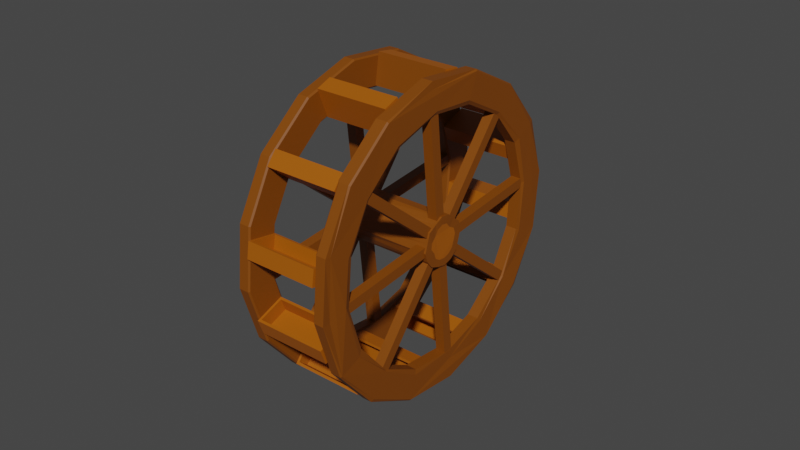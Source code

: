 # Source: waterWheel.blend  (saved by Blender 2.91.10; exported with 4.5.12 LTS)
import bpy
from mathutils import Matrix  # noqa: F401  (used for matrix-valued properties, if any)

bpy.ops.wm.read_factory_settings(use_empty=True)
scene = bpy.context.scene
scene.name = 'Scene'

# ---- materials (node trees are filled in below, after node groups)
mat_lightwood = bpy.data.materials.new('LightWood')
mat_lightwood.use_transparent_shadow = False
mat_wood = bpy.data.materials.new('Wood')
mat_wood.use_transparent_shadow = False

# ---- material node trees
mat_lightwood.use_nodes = True; mat_lightwood.node_tree.nodes.clear()
_N = mat_lightwood.node_tree.nodes; _L = mat_lightwood.node_tree.links
n0 = _N.new('ShaderNodeOutputMaterial'); n0.name = 'Material Output'; n0.location = (300, 300)
n1 = _N.new('ShaderNodeBsdfPrincipled'); n1.name = 'Principled BSDF'; n1.location = (10, 300)
n1.distribution = 'GGX'
n1.subsurface_method = 'BURLEY'
n1.inputs[0].default_value = (0.3825, 0.09673, 0.0, 1.0)
n1.inputs[3].default_value = 1.45
n1.inputs[27].default_value = (0.0, 0.0, 0.0, 1.0)
n1.inputs[28].default_value = 1.0
_L.new(n1.outputs[0], n0.inputs[0])
n0.is_active_output = True
mat_wood.use_nodes = True; mat_wood.node_tree.nodes.clear()
_N = mat_wood.node_tree.nodes; _L = mat_wood.node_tree.links
n0 = _N.new('ShaderNodeOutputMaterial'); n0.name = 'Material Output'; n0.location = (300, 300)
n1 = _N.new('ShaderNodeBsdfPrincipled'); n1.name = 'Principled BSDF'; n1.location = (10, 300)
n1.distribution = 'GGX'
n1.subsurface_method = 'BURLEY'
n1.inputs[0].default_value = (0.2174, 0.05729, 0.0, 1.0)
n1.inputs[3].default_value = 1.45
n1.inputs[27].default_value = (0.0, 0.0, 0.0, 1.0)
n1.inputs[28].default_value = 1.0
_L.new(n1.outputs[0], n0.inputs[0])
n0.is_active_output = True

# ---- world
world_world = bpy.data.worlds.new('World'); scene.world = world_world
world_world.use_nodes = True; world_world.node_tree.nodes.clear()
_N = world_world.node_tree.nodes; _L = world_world.node_tree.links
n0 = _N.new('ShaderNodeOutputWorld'); n0.name = 'World Output'; n0.location = (300, 300)
n1 = _N.new('ShaderNodeBackground'); n1.name = 'Background'; n1.location = (10, 300)
n1.inputs[0].default_value = (0.05088, 0.05088, 0.05088, 1.0)
_L.new(n1.outputs[0], n0.inputs[0])
n0.is_active_output = True
world_world.color = (0.05088, 0.05088, 0.05088)
world_world.use_sun_shadow = False
world_world.sun_shadow_jitter_overblur = 0.0

# ---- meshes
me_cylinder = bpy.data.meshes.new('Cylinder')
me_cylinder.from_pydata([(-0.6504, -1.173, 1.131), (-0.6454, 1.478, 0.6123), (-0.6313, 1.185, 1.15), (-0.6353, -1.509, 0.646), (-0.6143, 0.5949, 1.56), (-0.6377, -0.6132, 1.497), (-0.632, 0.005238, 1.631), (0.4799, 1.848, -0.7654), (0.4799, 1.414, -1.414), (0.4799, 0.7654, -1.848), (0.4799, -2.066e-07, -2.0), (0.4799, -0.7654, -1.848), (0.4799, -1.414, -1.414), (0.4799, -1.848, -0.7654), (0.4799, 0.6123, -1.478), (0.4799, -0.6123, -1.478), (0.4799, -1.131, -1.131), (0.4799, -1.653e-07, -1.6), (0.4799, 1.131, -1.131), (0.4799, 1.478, -0.6123), (0.4799, -1.131, 1.131), (0.4799, 1.478, 0.6123), (0.4799, 1.6, 2.287e-08), (0.4799, 1.131, 1.131), (0.4799, -1.6, -2.187e-07), (0.4799, -1.478, -0.6123), (0.4799, -1.478, 0.6123), (0.4799, 0.6123, 1.478), (0.4799, -0.6123, 1.478), (0.4799, 1.144e-07, 1.6), (-0.4805, -1.986, -0.1064), (-0.4494, -1.953, 0.1064), (-0.4805, -1.588, -0.1064), (-0.4494, -1.621, 0.1064), (0.4805, -1.986, -0.1064), (0.4494, -1.953, 0.1064), (0.4805, -1.588, -0.1064), (0.4494, -1.621, 0.1064), (-0.4805, -1.986, 0.1064), (-0.4805, -1.588, 0.1064), (0.4805, -1.588, 0.1064), (0.4805, -1.986, 0.1064), (-0.4494, -1.953, -0.06401), (-0.4494, -1.621, -0.06401), (0.4494, -1.621, -0.06401), (0.4494, -1.953, -0.06401), (-0.4805, -1.773, 0.9007), (-0.4494, -1.638, 1.069), (-0.4805, -1.429, 0.7019), (-0.4494, -1.35, 0.9025), (0.4805, -1.773, 0.9007), (0.4494, -1.638, 1.069), (0.4805, -1.429, 0.7019), (0.4494, -1.35, 0.9025), (-0.4805, -1.666, 1.085), (-0.4805, -1.322, 0.8862), (0.4805, -1.322, 0.8862), (0.4805, -1.666, 1.085), (-0.4494, -1.723, 0.9211), (-0.4494, -1.436, 0.7549), (0.4494, -1.436, 0.7549), (0.4494, -1.723, 0.9211), (-0.4805, -1.085, 1.666), (-0.4494, -0.8844, 1.745), (-0.4805, -0.8862, 1.322), (-0.4494, -0.7183, 1.457), (0.4805, -1.085, 1.666), (0.4494, -0.8844, 1.745), (0.4805, -0.8862, 1.322), (0.4494, -0.7183, 1.457), (-0.4805, -0.9007, 1.773), (-0.4805, -0.7019, 1.429), (0.4805, -0.7019, 1.429), (0.4805, -0.9007, 1.773), (-0.4494, -1.032, 1.659), (-0.4494, -0.8658, 1.372), (0.4494, -0.8658, 1.372), (0.4494, -1.032, 1.659), (-0.4805, -0.1064, 1.986), (-0.4494, 0.1064, 1.953), (-0.4805, -0.1064, 1.588), (-0.4494, 0.1064, 1.621), (0.4805, -0.1064, 1.986), (0.4494, 0.1064, 1.953), (0.4805, -0.1064, 1.588), (0.4494, 0.1064, 1.621), (-0.4805, 0.1064, 1.986), (-0.4805, 0.1064, 1.588), (0.4805, 0.1064, 1.588), (0.4805, 0.1064, 1.986), (-0.4494, -0.06401, 1.953), (-0.4494, -0.06401, 1.621), (0.4494, -0.06401, 1.621), (0.4494, -0.06401, 1.953), (-0.4805, 0.9007, 1.773), (-0.4494, 1.069, 1.638), (-0.4805, 0.7019, 1.429), (-0.4494, 0.9025, 1.35), (0.4805, 0.9007, 1.773), (0.4494, 1.069, 1.638), (0.4805, 0.7019, 1.429), (0.4494, 0.9025, 1.35), (-0.4805, 1.085, 1.666), (-0.4805, 0.8862, 1.322), (0.4805, 0.8862, 1.322), (0.4805, 1.085, 1.666), (-0.4494, 0.9211, 1.723), (-0.4494, 0.7549, 1.436), (0.4494, 0.7549, 1.436), (0.4494, 0.9211, 1.723), (-0.4805, 1.666, 1.085), (-0.4494, 1.745, 0.8844), (-0.4805, 1.322, 0.8862), (-0.4494, 1.457, 0.7183), (0.4805, 1.666, 1.085), (0.4494, 1.745, 0.8844), (0.4805, 1.322, 0.8862), (0.4494, 1.457, 0.7183), (-0.4805, 1.773, 0.9007), (-0.4805, 1.429, 0.7019), (0.4805, 1.429, 0.7019), (0.4805, 1.773, 0.9007), (-0.4494, 1.659, 1.032), (-0.4494, 1.372, 0.8658), (0.4494, 1.372, 0.8658), (0.4494, 1.659, 1.032), (-0.4805, 1.986, 0.1064), (-0.4494, 1.953, -0.1064), (-0.4805, 1.588, 0.1064), (-0.4494, 1.621, -0.1064), (0.4805, 1.986, 0.1064), (0.4494, 1.953, -0.1064), (0.4805, 1.588, 0.1064), (0.4494, 1.621, -0.1064), (-0.4805, 1.986, -0.1064), (-0.4805, 1.588, -0.1064), (0.4805, 1.588, -0.1064), (0.4805, 1.986, -0.1064), (-0.4494, 1.953, 0.06401), (-0.4494, 1.621, 0.06401), (0.4494, 1.621, 0.06401), (0.4494, 1.953, 0.06401), (-0.4805, 1.773, -0.9007), (-0.4494, 1.638, -1.069), (-0.4805, 1.429, -0.7019), (-0.4494, 1.35, -0.9025), (0.4805, 1.773, -0.9007), (0.4494, 1.638, -1.069), (0.4805, 1.429, -0.7019), (0.4494, 1.35, -0.9025), (-0.4805, 1.666, -1.085), (-0.4805, 1.322, -0.8862), (0.4805, 1.322, -0.8862), (0.4805, 1.666, -1.085), (-0.4494, 1.723, -0.9211), (-0.4494, 1.436, -0.7549), (0.4494, 1.436, -0.7549), (0.4494, 1.723, -0.9211), (-0.4805, 1.085, -1.666), (-0.4494, 0.8844, -1.745), (-0.4805, 0.8862, -1.322), (-0.4494, 0.7183, -1.457), (0.4805, 1.085, -1.666), (0.4494, 0.8844, -1.745), (0.4805, 0.8862, -1.322), (0.4494, 0.7183, -1.457), (-0.4805, 0.9007, -1.773), (-0.4805, 0.7019, -1.429), (0.4805, 0.7019, -1.429), (0.4805, 0.9007, -1.773), (-0.4494, 1.032, -1.659), (-0.4494, 0.8658, -1.372), (0.4494, 0.8658, -1.372), (0.4494, 1.032, -1.659), (-0.4805, 0.1064, -1.986), (-0.4494, -0.1064, -1.953), (-0.4805, 0.1064, -1.588), (-0.4494, -0.1064, -1.621), (0.4805, 0.1064, -1.986), (0.4494, -0.1064, -1.953), (0.4805, 0.1064, -1.588), (0.4494, -0.1064, -1.621), (-0.4805, -0.1064, -1.986), (-0.4805, -0.1064, -1.588), (0.4805, -0.1064, -1.588), (0.4805, -0.1064, -1.986), (-0.4494, 0.06401, -1.953), (-0.4494, 0.06401, -1.621), (0.4494, 0.06401, -1.621), (0.4494, 0.06401, -1.953), (-0.4805, -0.9007, -1.773), (-0.4494, -1.069, -1.638), (-0.4805, -0.7019, -1.429), (-0.4494, -0.9025, -1.35), (0.4805, -0.9007, -1.773), (0.4494, -1.069, -1.638), (0.4805, -0.7019, -1.429), (0.4494, -0.9025, -1.35), (-0.4805, -1.085, -1.666), (-0.4805, -0.8862, -1.322), (0.4805, -0.8862, -1.322), (0.4805, -1.085, -1.666), (-0.4494, -0.9211, -1.723), (-0.4494, -0.7549, -1.436), (0.4494, -0.7549, -1.436), (0.4494, -0.9211, -1.723), (-0.4805, -1.666, -1.085), (-0.4494, -1.745, -0.8844), (-0.4805, -1.322, -0.8862), (-0.4494, -1.457, -0.7183), (0.4805, -1.666, -1.085), (0.4494, -1.745, -0.8844), (0.4805, -1.322, -0.8862), (0.4494, -1.457, -0.7183), (-0.4805, -1.773, -0.9007), (-0.4805, -1.429, -0.7019), (0.4805, -1.429, -0.7019), (0.4805, -1.773, -0.9007), (-0.4494, -1.659, -1.032), (-0.4494, -1.372, -0.8658), (0.4494, -1.372, -0.8658), (0.4494, -1.659, -1.032), (-0.4805, -1.986, -0.1064), (-0.4494, -1.953, 0.1064), (-0.4805, -1.588, -0.1064), (-0.4494, -1.621, 0.1064), (0.4805, -1.986, -0.1064), (0.4494, -1.953, 0.1064), (0.4805, -1.588, -0.1064), (0.4494, -1.621, 0.1064), (-0.4805, -1.986, 0.1064), (-0.4805, -1.588, 0.1064), (0.4805, -1.588, 0.1064), (0.4805, -1.986, 0.1064), (-0.4494, -1.953, -0.06401), (-0.4494, -1.621, -0.06401), (0.4494, -1.621, -0.06401), (0.4494, -1.953, -0.06401), (-0.6498, 0.2204, 0.001156), (0.644, 0.1834, 3.234e-08), (-0.651, 0.184, -0.08029), (0.6483, 0.1988, -0.08615), (-0.6498, 0.1545, -0.158), (0.6496, 0.1592, -0.1592), (-0.6496, 0.08615, -0.208), (0.6487, 0.08506, -0.1997), (-0.6495, -0.0009464, -0.2242), (0.6453, -0.00548, -0.1833), (-0.6489, -0.08023, -0.208), (0.6487, -0.08723, -0.1997), (-0.6462, -0.1292, -0.1592), (0.6498, -0.1557, -0.1568), (-0.6489, -0.2021, -0.08615), (0.6509, -0.1901, -0.07426), (-0.6494, -0.2192, -0.002315), (0.6498, -0.2216, 0.002345), (-0.6487, -0.1779, 0.07442), (0.6496, -0.208, 0.08615), (-0.6494, -0.1532, 0.1569), (0.6496, -0.1592, 0.1592), (-0.6508, -0.08601, 0.2022), (0.6497, -0.08616, 0.2066), (-0.6557, 0.0006891, 0.196), (0.6498, -0.002416, 0.2181), (-0.6508, 0.08628, 0.2022), (0.651, 0.0739, 0.1723), (-0.6496, 0.1592, 0.1592), (0.6498, 0.1568, 0.1521), (-0.6496, 0.208, 0.08615), (0.6483, 0.1988, 0.08595), (0.6257, 0.06463, -1.666), (0.6257, 0.06463, 1.666), (0.6257, -0.06463, -1.666), (0.6257, -0.06463, 1.666), (0.4964, 0.06463, -1.666), (0.4964, 0.06463, 1.666), (0.4964, -0.06463, -1.666), (0.4964, -0.06463, 1.666), (0.6257, 1.224, -1.132), (0.6257, -1.132, 1.224), (0.6257, 1.132, -1.224), (0.6257, -1.224, 1.132), (0.4964, 1.224, -1.132), (0.4964, -1.132, 1.224), (0.4964, 1.132, -1.224), (0.4964, -1.224, 1.132), (0.6257, 1.666, 0.06463), (0.6257, -1.666, 0.06463), (0.6257, 1.666, -0.06463), (0.6257, -1.666, -0.06463), (0.4964, 1.666, 0.06463), (0.4964, -1.666, 0.06463), (0.4964, 1.666, -0.06463), (0.4964, -1.666, -0.06463), (0.6257, 1.132, 1.224), (0.6257, -1.224, -1.132), (0.6257, 1.224, 1.132), (0.6257, -1.132, -1.224), (0.4964, 1.132, 1.224), (0.4964, -1.224, -1.132), (0.4964, 1.224, 1.132), (0.4964, -1.132, -1.224), (-0.5004, 0.06802, -1.666), (-0.5004, 0.06802, 1.666), (-0.5004, -0.06124, -1.666), (-0.5004, -0.06124, 1.666), (-0.6297, 0.06802, -1.666), (-0.6297, 0.06802, 1.666), (-0.6297, -0.06124, -1.666), (-0.6297, -0.06124, 1.666), (-0.5004, 1.227, -1.132), (-0.5004, -1.129, 1.224), (-0.5004, 1.136, -1.224), (-0.5004, -1.22, 1.132), (-0.6297, 1.227, -1.132), (-0.6297, -1.129, 1.224), (-0.6297, 1.136, -1.224), (-0.6297, -1.22, 1.132), (-0.5004, 1.669, 0.06463), (-0.5004, -1.662, 0.06463), (-0.5004, 1.669, -0.06463), (-0.5004, -1.662, -0.06463), (-0.6297, 1.669, 0.06463), (-0.6297, -1.662, 0.06463), (-0.6297, 1.669, -0.06463), (-0.6297, -1.662, -0.06463), (-0.5004, 1.136, 1.224), (-0.5004, -1.22, -1.132), (-0.5004, 1.227, 1.132), (-0.5004, -1.129, -1.224), (-0.6297, 1.136, 1.224), (-0.6297, -1.22, -1.132), (-0.6297, 1.227, 1.132), (-0.6297, -1.129, -1.224), (-0.6454, 1.981, -1.449e-07), (-0.6269, 2.0, -1.172e-07), (-0.4984, 2.0, 1.172e-07), (-0.4799, 1.981, 1.449e-07), (-0.6564, 1.798, -0.7448), (-0.6269, 1.848, -0.7654), (-0.4799, 1.83, -0.7581), (-0.4984, 1.848, -0.7654), (-0.6454, 1.401, -1.401), (-0.6269, 1.414, -1.414), (-0.4799, 1.401, -1.401), (-0.4984, 1.414, -1.414), (-0.6454, 0.7581, -1.83), (-0.6269, 0.7654, -1.848), (-0.4799, 0.7581, -1.83), (-0.4984, 0.7654, -1.848), (-0.6382, -0.003301, -1.951), (-0.6269, -8.742e-08, -2.0), (-0.4799, -8.941e-08, -1.981), (-0.4984, -8.742e-08, -2.0), (-0.6454, -0.7581, -1.83), (-0.6269, -0.7654, -1.848), (-0.4799, -0.7581, -1.83), (-0.4984, -0.7654, -1.848), (-0.6454, -1.401, -1.401), (-0.6269, -1.414, -1.414), (-0.4799, -1.401, -1.401), (-0.4984, -1.414, -1.414), (-0.6285, -1.793, -0.7581), (-0.6269, -1.848, -0.7654), (-0.4799, -1.83, -0.7581), (-0.4984, -1.848, -0.7654), (-0.6269, -2.0, -4.192e-07), (-0.6454, -1.981, -4.441e-07), (-0.4799, -1.981, -1.542e-07), (-0.4984, -2.0, -1.848e-07), (-0.6296, -1.786, 0.743), (-0.6269, -1.848, 0.7654), (-0.4799, -1.83, 0.7581), (-0.4984, -1.848, 0.7654), (-0.6454, -1.401, 1.401), (-0.6269, -1.414, 1.414), (-0.4799, -1.401, 1.401), (-0.4984, -1.414, 1.414), (-0.6542, -0.7462, 1.782), (-0.6269, -0.7654, 1.848), (-0.4799, -0.7581, 1.83), (-0.4984, -0.7654, 1.848), (-0.6454, 2.142e-08, 1.981), (-0.6269, 2.385e-08, 2.0), (-0.4799, 2.235e-08, 1.981), (-0.4984, 2.385e-08, 2.0), (-0.6454, 0.7581, 1.83), (-0.6269, 0.7654, 1.848), (-0.4799, 0.7581, 1.83), (-0.4984, 0.7654, 1.848), (-0.6454, 1.401, 1.401), (-0.6269, 1.414, 1.414), (-0.4799, 1.401, 1.401), (-0.4984, 1.414, 1.414), (-0.6616, 1.795, 0.7581), (-0.6269, 1.848, 0.7654), (-0.4799, 1.83, 0.7581), (-0.4984, 1.848, 0.7654), (-0.6269, 0.6123, -1.478), (-0.6627, 0.5981, -1.532), (-0.4984, 0.6123, -1.478), (-0.4799, 0.6195, -1.496), (-0.4799, -0.6195, -1.496), (-0.4984, -0.6123, -1.478), (-0.6269, -0.6123, -1.478), (-0.6518, -0.6984, -1.488), (-0.4984, -1.131, -1.131), (-0.4799, -1.145, -1.145), (-0.6621, -1.111, -1.196), (-0.6269, -1.131, -1.131), (-0.4984, -6.994e-08, -1.6), (-0.4799, -6.915e-08, -1.619), (-0.6506, 0.05622, -1.648), (-0.6269, -6.994e-08, -1.6), (-0.4799, 1.145, -1.145), (-0.4984, 1.131, -1.131), (-0.6401, 1.213, -1.152), (-0.6269, 1.131, -1.131), (-0.4799, 1.496, -0.6195), (-0.4984, 1.478, -0.6123), (-0.6269, 1.478, -0.6123), (-0.6465, 1.533, -0.6332), (-0.4984, -1.131, 1.131), (-0.4799, -1.145, 1.145), (-0.4984, 1.478, 0.6123), (-0.4799, 1.496, 0.6195), (-0.4799, 1.619, 2.892e-08), (-0.4984, 1.6, 1.775e-08), (-0.6288, 1.667, 0.02661), (-0.6269, 1.6, -1.794e-08), (-0.6454, 1.596, 0.01818), (-0.4799, 1.145, 1.145), (-0.4984, 1.131, 1.131), (-0.4984, -1.6, -2.238e-07), (-0.4799, -1.619, -2.155e-07), (-0.6269, -1.6, -2.593e-07), (-0.6508, -1.664, -2.385e-07), (-0.6454, -1.596, 0.01818), (-0.6491, -1.526, -0.6195), (-0.6269, -1.478, -0.6123), (-0.4799, -1.496, -0.6195), (-0.4984, -1.478, -0.6123), (-0.4799, -1.496, 0.6195), (-0.4984, -1.478, 0.6123), (-0.4799, 0.6195, 1.496), (-0.4984, 0.6123, 1.478), (-0.4984, -0.6123, 1.478), (-0.4799, -0.6195, 1.496), (-0.4799, 1.909e-08, 1.619), (-0.4984, 1.908e-08, 1.6), (0.6269, 2.0, -1.172e-07), (0.6454, 1.981, -1.449e-07), (0.4799, 1.981, 1.449e-07), (0.4984, 2.0, 1.184e-07), (0.4799, 1.996, -0.01818), (0.6454, 1.83, -0.7581), (0.6269, 1.848, -0.7654), (0.6337, 1.364, -1.331), (0.6269, 1.414, -1.414), (0.6454, 0.7581, -1.83), (0.6269, 0.7654, -1.848), (0.6454, -2.082e-07, -1.981), (0.6269, -2.066e-07, -2.0), (0.6502, -0.7448, -1.781), (0.6269, -0.7654, -1.848), (0.6454, -1.401, -1.401), (0.6269, -1.414, -1.414), (0.6454, -1.83, -0.7581), (0.6269, -1.848, -0.7654), (0.671, -1.904, 0.006751), (0.6269, -2.0, -4.192e-07), (0.4984, -2.0, -1.848e-07), (0.4799, -1.981, -1.544e-07), (0.4799, -1.996, -0.01818), (0.6454, -1.83, 0.7581), (0.6269, -1.848, 0.7654), (0.4799, -1.83, 0.7581), (0.4984, -1.848, 0.7654), (0.6454, -1.401, 1.401), (0.6269, -1.414, 1.414), (0.4799, -1.401, 1.401), (0.4984, -1.414, 1.414), (0.6454, -0.7581, 1.83), (0.6269, -0.7654, 1.848), (0.4799, -0.7581, 1.83), (0.4984, -0.7654, 1.848), (0.6453, 4.865e-05, 1.959), (0.6269, 1.431e-07, 2.0), (0.4799, 1.411e-07, 1.981), (0.4984, 1.431e-07, 2.0), (0.6454, 0.7581, 1.83), (0.6269, 0.7654, 1.848), (0.4799, 0.7581, 1.83), (0.4984, 0.7654, 1.848), (0.6207, 1.328, 1.347), (0.6269, 1.414, 1.414), (0.4799, 1.401, 1.401), (0.4984, 1.414, 1.414), (0.6328, 1.793, 0.7267), (0.6269, 1.848, 0.7654), (0.4799, 1.83, 0.7581), (0.4984, 1.848, 0.7654), (0.6538, 0.6744, -1.508), (0.6269, 0.6123, -1.478), (0.6496, -0.6262, -1.556), (0.6269, -0.6123, -1.478), (0.6269, -1.131, -1.131), (0.6453, -1.157, -1.162), (0.6269, -1.653e-07, -1.6), (0.6469, -0.0002029, -1.637), (0.6269, 1.131, -1.131), (0.6477, 1.138, -1.182), (0.6495, 1.526, -0.6195), (0.6269, 1.478, -0.6123), (0.6269, -1.131, 1.131), (0.6287, -1.241, 1.191), (0.6425, 1.508, 0.6744), (0.6269, 1.478, 0.6123), (0.6445, 1.631, 0.03078), (0.6269, 1.6, -1.775e-08), (0.6555, 1.216, 1.139), (0.6269, 1.131, 1.131), (0.6454, -1.619, -2.734e-07), (0.6269, -1.6, -2.593e-07), (0.6269, -1.478, -0.6123), (0.6413, -1.531, -0.6254), (0.6269, -1.478, 0.6123), (0.6393, -1.541, 0.6195), (0.6356, 0.5909, 1.567), (0.6269, 0.6123, 1.478), (0.6269, -0.6123, 1.478), (0.64, -0.6305, 1.542), (0.6454, 1.218e-07, 1.619), (0.6269, 1.144e-07, 1.6), (0.6456, 0.2723, -0.1252), (0.6491, 0.3239, 4.603e-08), (0.6496, 0.2313, -0.2313), (0.6496, 0.1252, -0.3022), (0.6472, -0.0001556, -0.2999), (0.6496, -0.1252, -0.3022), (0.6496, -0.2313, -0.2313), (0.6531, -0.2712, -0.1183), (0.6496, -0.3271, -3.461e-10), (0.6496, -0.3022, 0.1252), (0.6496, -0.2313, 0.2313), (0.651, -0.1254, 0.2844), (0.6496, 3.9e-09, 0.3271), (0.6497, 0.1242, 0.2994), (0.6496, 0.2313, 0.2313), (0.6461, 0.2723, 0.1192), (-0.6496, 0.3271, -4.904e-08), (-0.6497, 0.3003, -0.1247), (-0.6496, 0.2313, -0.2313), (-0.6496, 0.1252, -0.3022), (-0.6484, -0.01231, -0.3152), (-0.6496, -0.1252, -0.3022), (-0.6493, -0.229, -0.2313), (-0.6496, -0.3022, -0.1252), (-0.6489, -0.3211, -1.03e-07), (-0.6495, -0.2999, 0.1243), (-0.6496, -0.2313, 0.2313), (-0.6513, -0.107, 0.2847), (-0.65, 5.299e-05, 0.3248), (-0.6557, 0.1259, 0.2732), (-0.6496, 0.2313, 0.2313), (-0.6496, 0.3022, 0.1252)], [], [(395, 397, 336, 335), (343, 345, 349, 347), (347, 349, 353, 351), (351, 353, 357, 355), (355, 357, 361, 359), (359, 361, 365, 363), (363, 365, 369, 366), (366, 369, 373, 371), (371, 373, 377, 375), (375, 377, 381, 379), (379, 381, 385, 383), (383, 385, 389, 387), (387, 389, 393, 391), (391, 393, 397, 395), (368, 434, 442, 423, 447, 448, 444, 431, 425, 426, 337, 396, 392, 388, 384, 380, 376, 372), (413, 410, 400, 398), (334, 428, 430, 1, 2, 4, 6, 5, 0, 3, 437, 436, 367, 370, 374, 378, 382, 386, 390, 394), (340, 337, 426, 418, 414, 401, 411, 402, 407, 440, 434, 368, 364, 360, 356, 352, 348, 344), (417, 415, 419, 420), (3, 443, 433, 435, 437), (409, 406, 403, 404), (404, 403, 410, 413), (398, 400, 415, 417), (4, 445, 449, 6), (1, 424, 432, 2), (5, 446, 422, 0), (430, 429, 427, 424, 1), (469, 467, 465, 463, 461, 459, 457, 455, 451, 518, 512, 511, 502, 509, 504, 507, 525, 522), (0, 422, 443, 3), (339, 341, 345, 343), (335, 336, 341, 339), (2, 432, 445, 4), (6, 449, 446, 5), (435, 433, 441, 439), (420, 419, 427, 429), (439, 441, 406, 409), (499, 450, 453, 501), (458, 460, 9, 8), (460, 462, 10, 9), (462, 464, 11, 10), (464, 466, 12, 11), (466, 468, 13, 12), (468, 470, 471, 473, 13), (470, 475, 477, 471), (475, 479, 481, 477), (479, 483, 485, 481), (483, 487, 489, 485), (487, 491, 493, 489), (491, 495, 497, 493), (495, 499, 501, 497), (472, 476, 480, 484, 488, 492, 496, 500, 452, 22, 21, 23, 27, 29, 28, 20, 26, 24), (508, 503, 14, 17), (451, 498, 494, 490, 486, 482, 478, 474, 469, 522, 527, 515, 531, 532, 528, 520, 516, 518), (7, 8, 9, 10, 11, 12, 13, 473, 472, 24, 25, 16, 15, 17, 14, 18, 19, 22, 452, 454), (510, 513, 19, 18), (529, 533, 29, 27), (506, 505, 15, 16), (505, 508, 17, 15), (503, 510, 18, 14), (523, 524, 25, 24), (519, 517, 21, 22), (530, 514, 20, 28), (521, 529, 27, 23), (514, 526, 26, 20), (456, 458, 8, 7), (450, 456, 7, 454, 453), (517, 521, 23, 21), (533, 530, 28, 29), (526, 523, 24, 26), (513, 519, 22, 19), (524, 506, 16, 25), (30, 38, 39, 32), (32, 39, 40, 36), (36, 40, 41, 34), (34, 41, 38, 30), (32, 36, 34, 30), (35, 37, 44, 45), (31, 33, 39, 38), (33, 37, 40, 39), (37, 35, 41, 40), (35, 31, 38, 41), (44, 43, 42, 45), (33, 31, 42, 43), (31, 35, 45, 42), (37, 33, 43, 44), (46, 54, 55, 48), (48, 55, 56, 52), (52, 56, 57, 50), (50, 57, 54, 46), (48, 52, 50, 46), (51, 53, 60, 61), (47, 49, 55, 54), (49, 53, 56, 55), (53, 51, 57, 56), (51, 47, 54, 57), (60, 59, 58, 61), (49, 47, 58, 59), (47, 51, 61, 58), (53, 49, 59, 60), (62, 70, 71, 64), (64, 71, 72, 68), (68, 72, 73, 66), (66, 73, 70, 62), (64, 68, 66, 62), (67, 69, 76, 77), (63, 65, 71, 70), (65, 69, 72, 71), (69, 67, 73, 72), (67, 63, 70, 73), (76, 75, 74, 77), (65, 63, 74, 75), (63, 67, 77, 74), (69, 65, 75, 76), (78, 86, 87, 80), (80, 87, 88, 84), (84, 88, 89, 82), (82, 89, 86, 78), (80, 84, 82, 78), (83, 85, 92, 93), (79, 81, 87, 86), (81, 85, 88, 87), (85, 83, 89, 88), (83, 79, 86, 89), (92, 91, 90, 93), (81, 79, 90, 91), (79, 83, 93, 90), (85, 81, 91, 92), (94, 102, 103, 96), (96, 103, 104, 100), (100, 104, 105, 98), (98, 105, 102, 94), (96, 100, 98, 94), (99, 101, 108, 109), (95, 97, 103, 102), (97, 101, 104, 103), (101, 99, 105, 104), (99, 95, 102, 105), (108, 107, 106, 109), (97, 95, 106, 107), (95, 99, 109, 106), (101, 97, 107, 108), (110, 118, 119, 112), (112, 119, 120, 116), (116, 120, 121, 114), (114, 121, 118, 110), (112, 116, 114, 110), (115, 117, 124, 125), (111, 113, 119, 118), (113, 117, 120, 119), (117, 115, 121, 120), (115, 111, 118, 121), (124, 123, 122, 125), (113, 111, 122, 123), (111, 115, 125, 122), (117, 113, 123, 124), (126, 134, 135, 128), (128, 135, 136, 132), (132, 136, 137, 130), (130, 137, 134, 126), (128, 132, 130, 126), (131, 133, 140, 141), (127, 129, 135, 134), (129, 133, 136, 135), (133, 131, 137, 136), (131, 127, 134, 137), (140, 139, 138, 141), (129, 127, 138, 139), (127, 131, 141, 138), (133, 129, 139, 140), (142, 150, 151, 144), (144, 151, 152, 148), (148, 152, 153, 146), (146, 153, 150, 142), (144, 148, 146, 142), (147, 149, 156, 157), (143, 145, 151, 150), (145, 149, 152, 151), (149, 147, 153, 152), (147, 143, 150, 153), (156, 155, 154, 157), (145, 143, 154, 155), (143, 147, 157, 154), (149, 145, 155, 156), (158, 166, 167, 160), (160, 167, 168, 164), (164, 168, 169, 162), (162, 169, 166, 158), (160, 164, 162, 158), (163, 165, 172, 173), (159, 161, 167, 166), (161, 165, 168, 167), (165, 163, 169, 168), (163, 159, 166, 169), (172, 171, 170, 173), (161, 159, 170, 171), (159, 163, 173, 170), (165, 161, 171, 172), (174, 182, 183, 176), (176, 183, 184, 180), (180, 184, 185, 178), (178, 185, 182, 174), (176, 180, 178, 174), (179, 181, 188, 189), (175, 177, 183, 182), (177, 181, 184, 183), (181, 179, 185, 184), (179, 175, 182, 185), (188, 187, 186, 189), (177, 175, 186, 187), (175, 179, 189, 186), (181, 177, 187, 188), (190, 198, 199, 192), (192, 199, 200, 196), (196, 200, 201, 194), (194, 201, 198, 190), (192, 196, 194, 190), (195, 197, 204, 205), (191, 193, 199, 198), (193, 197, 200, 199), (197, 195, 201, 200), (195, 191, 198, 201), (204, 203, 202, 205), (193, 191, 202, 203), (191, 195, 205, 202), (197, 193, 203, 204), (206, 214, 215, 208), (208, 215, 216, 212), (212, 216, 217, 210), (210, 217, 214, 206), (208, 212, 210, 206), (211, 213, 220, 221), (207, 209, 215, 214), (209, 213, 216, 215), (213, 211, 217, 216), (211, 207, 214, 217), (220, 219, 218, 221), (209, 207, 218, 219), (207, 211, 221, 218), (213, 209, 219, 220), (222, 230, 231, 224), (224, 231, 232, 228), (228, 232, 233, 226), (226, 233, 230, 222), (224, 228, 226, 222), (227, 229, 236, 237), (223, 225, 231, 230), (225, 229, 232, 231), (229, 227, 233, 232), (227, 223, 230, 233), (236, 235, 234, 237), (225, 223, 234, 235), (223, 227, 237, 234), (229, 225, 235, 236), (550, 535, 534, 551), (551, 534, 536, 552), (552, 536, 537, 553), (553, 537, 538, 554), (554, 538, 539, 555), (555, 539, 540, 556), (556, 540, 541, 557), (557, 541, 542, 558), (558, 542, 543, 559), (559, 543, 544, 560), (560, 544, 545, 561), (561, 545, 546, 562), (562, 546, 547, 563), (563, 547, 548, 564), (241, 239, 269, 267, 265, 263, 261, 259, 257, 255, 253, 251, 249, 247, 245, 243), (564, 548, 549, 565), (565, 549, 535, 550), (238, 240, 242, 244, 246, 248, 250, 252, 254, 256, 258, 260, 262, 264, 266, 268), (270, 271, 273, 272), (272, 273, 277, 276), (276, 277, 275, 274), (274, 275, 271, 270), (272, 276, 274, 270), (277, 273, 271, 275), (278, 279, 281, 280), (280, 281, 285, 284), (284, 285, 283, 282), (282, 283, 279, 278), (280, 284, 282, 278), (285, 281, 279, 283), (286, 287, 289, 288), (288, 289, 293, 292), (292, 293, 291, 290), (290, 291, 287, 286), (288, 292, 290, 286), (293, 289, 287, 291), (294, 295, 297, 296), (296, 297, 301, 300), (300, 301, 299, 298), (298, 299, 295, 294), (296, 300, 298, 294), (301, 297, 295, 299), (302, 303, 305, 304), (304, 305, 309, 308), (308, 309, 307, 306), (306, 307, 303, 302), (304, 308, 306, 302), (309, 305, 303, 307), (310, 311, 313, 312), (312, 313, 317, 316), (316, 317, 315, 314), (314, 315, 311, 310), (312, 316, 314, 310), (317, 313, 311, 315), (318, 319, 321, 320), (320, 321, 325, 324), (324, 325, 323, 322), (322, 323, 319, 318), (320, 324, 322, 318), (325, 321, 319, 323), (326, 327, 329, 328), (328, 329, 333, 332), (332, 333, 331, 330), (330, 331, 327, 326), (328, 332, 330, 326), (333, 329, 327, 331), (428, 429, 430), (435, 436, 437), (452, 453, 454), (471, 472, 473), (335, 339, 338, 334), (341, 336, 337, 340), (339, 343, 342, 338), (345, 341, 340, 344), (343, 347, 346, 342), (349, 345, 344, 348), (347, 351, 350, 346), (353, 349, 348, 352), (351, 355, 354, 350), (357, 353, 352, 356), (355, 359, 358, 354), (361, 357, 356, 360), (359, 363, 362, 358), (365, 361, 360, 364), (363, 366, 367, 362), (369, 365, 364, 368), (366, 371, 370, 367), (373, 369, 368, 372), (371, 375, 374, 370), (377, 373, 372, 376), (375, 379, 378, 374), (381, 377, 376, 380), (379, 383, 382, 378), (385, 381, 380, 384), (383, 387, 386, 382), (389, 385, 384, 388), (387, 391, 390, 386), (393, 389, 388, 392), (391, 395, 394, 390), (397, 393, 392, 396), (395, 335, 334, 394), (336, 397, 396, 337), (401, 414, 415, 400), (399, 412, 413, 398), (405, 408, 409, 404), (407, 402, 403, 406), (411, 401, 400, 410), (402, 411, 410, 403), (404, 413, 412, 405), (414, 418, 419, 415), (417, 420, 421, 416), (416, 399, 398, 417), (423, 442, 443, 422), (418, 426, 427, 419), (420, 429, 428, 421), (408, 438, 439, 409), (425, 431, 432, 424), (426, 425, 424, 427), (434, 440, 441, 433), (440, 407, 406, 441), (442, 434, 433, 443), (438, 436, 435, 439), (445, 432, 431, 444), (444, 448, 449, 445), (447, 423, 422, 446), (448, 447, 446, 449), (451, 455, 456, 450), (455, 457, 458, 456), (457, 459, 460, 458), (459, 461, 462, 460), (461, 463, 464, 462), (463, 465, 466, 464), (465, 467, 468, 466), (467, 469, 470, 468), (469, 474, 475, 470), (476, 472, 471, 477), (474, 478, 479, 475), (480, 476, 477, 481), (478, 482, 483, 479), (484, 480, 481, 485), (482, 486, 487, 483), (488, 484, 485, 489), (486, 490, 491, 487), (492, 488, 489, 493), (490, 494, 495, 491), (496, 492, 493, 497), (494, 498, 499, 495), (500, 496, 497, 501), (498, 451, 450, 499), (452, 500, 501, 453), (503, 508, 509, 502), (505, 506, 507, 504), (504, 509, 508, 505), (511, 512, 513, 510), (510, 503, 502, 511), (512, 518, 519, 513), (506, 524, 525, 507), (518, 516, 517, 519), (521, 517, 516, 520), (523, 526, 527, 522), (524, 523, 522, 525), (526, 514, 515, 527), (514, 530, 531, 515), (529, 521, 520, 528), (528, 532, 533, 529), (530, 533, 532, 531), (367, 436, 438, 408, 405, 412, 399, 416, 421, 428, 334, 338, 342, 346, 350, 354, 358, 362), (239, 241, 534, 535), (241, 243, 536, 534), (243, 245, 537, 536), (245, 247, 538, 537), (247, 249, 539, 538), (249, 251, 540, 539), (251, 253, 541, 540), (253, 255, 542, 541), (255, 257, 543, 542), (257, 259, 544, 543), (259, 261, 545, 544), (261, 263, 546, 545), (263, 265, 547, 546), (265, 267, 548, 547), (267, 269, 549, 548), (269, 239, 535, 549), (240, 238, 550, 551), (242, 240, 551, 552), (244, 242, 552, 553), (246, 244, 553, 554), (248, 246, 554, 555), (250, 248, 555, 556), (252, 250, 556, 557), (254, 252, 557, 558), (256, 254, 558, 559), (258, 256, 559, 560), (260, 258, 560, 561), (262, 260, 561, 562), (264, 262, 562, 563), (266, 264, 563, 564), (268, 266, 564, 565), (238, 268, 565, 550)])
me_cylinder.polygons.foreach_set('material_index', [1, 1, 1, 1, 1, 1, 1, 1, 1, 1, 1, 1, 1, 1, 1, 1, 1, 1, 1, 1, 1, 1, 1, 1, 1, 1, 1, 1, 1, 1, 1, 1, 1, 1, 1, 1, 1, 1, 1, 1, 1, 1, 1, 1, 1, 1, 1, 1, 1, 1, 1, 1, 1, 1, 1, 1, 1, 1, 1, 1, 1, 1, 1, 1, 1, 1, 1, 1, 1, 1, 1, 1, 1, 1, 1, 1, 1, 1, 1, 1, 1, 1, 1, 1, 1, 0, 0, 0, 0, 0, 0, 0, 0, 0, 0, 0, 0, 0, 0, 0, 0, 0, 0, 0, 0, 0, 0, 0, 0, 0, 0, 0, 0, 0, 0, 0, 0, 0, 0, 0, 0, 0, 0, 0, 0, 0, 0, 0, 0, 0, 0, 0, 0, 0, 0, 0, 0, 0, 0, 0, 0, 0, 0, 0, 0, 0, 0, 0, 0, 0, 0, 0, 0, 0, 0, 0, 0, 0, 0, 0, 0, 0, 0, 0, 0, 0, 0, 0, 0, 0, 0, 0, 0, 0, 0, 0, 0, 0, 0, 0, 0, 0, 0, 1, 1, 0, 0, 1, 1, 1, 1, 0, 0, 1, 1, 1, 1, 0, 0, 0, 0, 0, 0, 0, 0, 0, 0, 0, 0, 0, 0, 0, 0, 0, 0, 0, 0, 0, 0, 0, 0, 0, 0, 0, 0, 0, 0, 0, 0, 0, 0, 0, 0, 0, 0, 0, 0, 0, 0, 0, 0, 0, 0, 0, 0, 0, 0, 0, 0, 0, 0, 0, 0, 1, 1, 1, 1, 1, 1, 1, 1, 1, 1, 1, 1, 1, 1, 0, 1, 1, 0, 1, 1, 1, 1, 1, 1, 1, 1, 1, 1, 1, 1, 1, 1, 1, 1, 1, 1, 1, 1, 1, 1, 1, 1, 1, 1, 1, 1, 1, 1, 1, 1, 1, 1, 1, 1, 1, 1, 1, 1, 1, 1, 1, 1, 1, 1, 1, 1, 1, 1, 1, 1, 1, 1, 1, 1, 1, 1, 1, 1, 1, 1, 1, 1, 1, 1, 1, 1, 1, 1, 1, 1, 1, 1, 1, 1, 1, 1, 1, 1, 1, 1, 1, 1, 1, 1, 1, 1, 1, 1, 1, 1, 1, 1, 1, 1, 1, 1, 1, 1, 1, 1, 1, 1, 1, 1, 1, 1, 1, 1, 1, 1, 1, 1, 1, 1, 1, 1, 1, 1, 1, 1, 1, 1, 1, 1, 1, 1, 1, 1, 1, 1, 1, 1, 1, 1, 1, 1, 1, 1, 1, 1, 1, 1, 1, 1, 1, 1, 1, 1, 1, 1, 1, 1, 1, 1, 1, 1, 1, 1, 1, 1, 1, 1, 1, 1, 1, 1, 1, 1, 1, 1, 1, 1, 1, 1, 1, 1, 1, 1, 1])
_uv = me_cylinder.uv_layers.new(name='UVMap')
_uv.uv.foreach_set('vector', [0.0625, 0.556, 0.0625, 0.944, 0.0, 0.944, 0.0, 0.556, 0.875, 0.556, 0.875, 0.944, 0.8125, 0.944, 0.8125, 0.556, 0.8125, 0.556, 0.8125, 0.944, 0.75, 0.944, 0.75, 0.556, 0.75, 0.556, 0.75, 0.944, 0.6875, 0.944, 0.6875, 0.556, 0.6875, 0.556, 0.6875, 0.944, 0.625, 0.944, 0.625, 0.556, 0.625, 0.556, 0.625, 0.944, 0.5625, 0.944, 0.5625, 0.556, 0.5625, 0.556, 0.5625, 0.944, 0.5, 0.944, 0.5, 0.556, 0.5, 0.556, 0.5, 0.944, 0.4375, 0.944, 0.4375, 0.556, 0.4375, 0.556, 0.4375, 0.944, 0.375, 0.944, 0.375, 0.556, 0.375, 0.556, 0.375, 0.944, 0.3125, 0.944, 0.3125, 0.556, 0.3125, 0.556, 0.3125, 0.944, 0.25, 0.944, 0.25, 0.556, 0.25, 0.556, 0.25, 0.944, 0.1875, 0.944, 0.1875, 0.556, 0.1875, 0.556, 0.1875, 0.944, 0.125, 0.944, 0.125, 0.556, 0.125, 0.556, 0.125, 0.944, 0.0625, 0.944, 0.0625, 0.556, 0.25, 0.01227, 0.25, 0.05573, 0.1757, 0.07052, 0.1126, 0.1126, 0.07052, 0.1757, 0.05573, 0.25, 0.07052, 0.3243, 0.1126, 0.3874, 0.1757, 0.4295, 0.25, 0.4443, 0.25, 0.4877, 0.159, 0.4696, 0.0819, 0.4181, 0.03036, 0.341, 0.01227, 0.25, 0.03036, 0.159, 0.0819, 0.0819, 0.159, 0.03036, 0.75, 0.7133, 0.75, 0.7867, 0.8125, 0.7867, 0.8125, 0.7133, 0.75, 0.4877, 0.75, 0.4443, 0.7478, 0.4416, 0.6765, 0.4274, 0.6142, 0.3858, 0.5726, 0.3235, 0.558, 0.25, 0.5726, 0.1765, 0.6142, 0.1142, 0.6765, 0.07262, 0.7478, 0.05843, 0.75, 0.05573, 0.75, 0.01227, 0.659, 0.03036, 0.5819, 0.0819, 0.5304, 0.159, 0.5123, 0.25, 0.5304, 0.341, 0.5819, 0.4181, 0.659, 0.4696, 0.341, 0.4696, 0.25, 0.4877, 0.25, 0.4443, 0.3243, 0.4295, 0.3874, 0.3874, 0.4295, 0.3243, 0.4443, 0.25, 0.4295, 0.1757, 0.3874, 0.1126, 0.3243, 0.07052, 0.25, 0.05573, 0.25, 0.01227, 0.341, 0.03036, 0.4181, 0.0819, 0.4696, 0.159, 0.4877, 0.25, 0.4696, 0.341, 0.4181, 0.4181, 0.875, 0.7133, 0.875, 0.7867, 0.9375, 0.7867, 0.9375, 0.7133, 0.4375, 0.7027, 0.4375, 0.7867, 0.5, 0.7867, 0.5, 0.7133, 0.4981, 0.7027, 0.625, 0.7133, 0.625, 0.7867, 0.6875, 0.7867, 0.6875, 0.7133, 0.6875, 0.7133, 0.6875, 0.7867, 0.75, 0.7867, 0.75, 0.7133, 0.8125, 0.7133, 0.8125, 0.7867, 0.875, 0.7867, 0.875, 0.7133, 0.1875, 0.7027, 0.1875, 0.7867, 0.25, 0.7867, 0.25, 0.7027, 0.0625, 0.7027, 0.0625, 0.7867, 0.125, 0.7867, 0.125, 0.7027, 0.3125, 0.7027, 0.3125, 0.7867, 0.375, 0.7867, 0.375, 0.7027, 0.001855, 0.7027, 0.0, 0.7133, 0.0, 0.7867, 0.0625, 0.7867, 0.0625, 0.7027, 0.75, 0.01227, 0.841, 0.03036, 0.9181, 0.0819, 0.9696, 0.159, 0.9877, 0.25, 0.9696, 0.341, 0.9181, 0.4181, 0.841, 0.4696, 0.75, 0.4877, 0.75, 0.4443, 0.8243, 0.4295, 0.8874, 0.3874, 0.9295, 0.3243, 0.9443, 0.25, 0.9295, 0.1757, 0.8874, 0.1126, 0.8243, 0.07052, 0.75, 0.05573, 0.375, 0.7027, 0.375, 0.7867, 0.4375, 0.7867, 0.4375, 0.7027, 0.9375, 0.556, 0.9375, 0.944, 0.875, 0.944, 0.875, 0.556, 1.0, 0.556, 1.0, 0.944, 0.9375, 0.944, 0.9375, 0.556, 0.125, 0.7027, 0.125, 0.7867, 0.1875, 0.7867, 0.1875, 0.7027, 0.25, 0.7027, 0.25, 0.7867, 0.3125, 0.7867, 0.3125, 0.7027, 0.5, 0.7133, 0.5, 0.7867, 0.5625, 0.7867, 0.5625, 0.7133, 0.9375, 0.7133, 0.9375, 0.7867, 1.0, 0.7867, 1.0, 0.7133, 0.5625, 0.7133, 0.5625, 0.7867, 0.625, 0.7867, 0.625, 0.7133, 0.0625, 0.556, 0.0, 0.556, 0.0, 0.944, 0.0625, 0.944, 0.875, 0.556, 0.8125, 0.556, 0.8125, 1.0, 0.875, 1.0, 0.8125, 0.556, 0.75, 0.556, 0.75, 1.0, 0.8125, 1.0, 0.75, 0.556, 0.6875, 0.556, 0.6875, 1.0, 0.75, 1.0, 0.6875, 0.556, 0.625, 0.556, 0.625, 1.0, 0.6875, 1.0, 0.625, 0.556, 0.5625, 0.556, 0.5625, 1.0, 0.625, 1.0, 0.5625, 0.556, 0.5, 0.556, 0.5, 0.944, 0.5015, 1.0, 0.5625, 1.0, 0.5, 0.556, 0.4375, 0.556, 0.4375, 0.944, 0.5, 0.944, 0.4375, 0.556, 0.375, 0.556, 0.375, 0.944, 0.4375, 0.944, 0.375, 0.556, 0.3125, 0.556, 0.3125, 0.944, 0.375, 0.944, 0.3125, 0.556, 0.25, 0.556, 0.25, 0.944, 0.3125, 0.944, 0.25, 0.556, 0.1875, 0.556, 0.1875, 0.944, 0.25, 0.944, 0.1875, 0.556, 0.125, 0.556, 0.125, 0.944, 0.1875, 0.944, 0.125, 0.556, 0.0625, 0.556, 0.0625, 0.944, 0.125, 0.944, 0.25, 0.01227, 0.159, 0.03036, 0.0819, 0.0819, 0.03036, 0.159, 0.01227, 0.25, 0.03036, 0.341, 0.0819, 0.4181, 0.159, 0.4696, 0.25, 0.4877, 0.25, 0.442, 0.1765, 0.4274, 0.1142, 0.3858, 0.07262, 0.3235, 0.058, 0.25, 0.07262, 0.1765, 0.1142, 0.1142, 0.1765, 0.07262, 0.25, 0.058, 0.75, 0.7133, 0.8125, 0.7133, 0.8125, 0.7973, 0.75, 0.7973, 0.75, 0.4877, 0.659, 0.4696, 0.5819, 0.4181, 0.5304, 0.341, 0.5123, 0.25, 0.5304, 0.159, 0.5819, 0.0819, 0.659, 0.03036, 0.75, 0.01227, 0.75, 0.05573, 0.6757, 0.07052, 0.6126, 0.1126, 0.5705, 0.1757, 0.5557, 0.25, 0.5705, 0.3243, 0.6126, 0.3874, 0.6757, 0.4295, 0.75, 0.4443, 0.3418, 0.4717, 0.4197, 0.4197, 0.4717, 0.3418, 0.49, 0.25, 0.4717, 0.1582, 0.4197, 0.08029, 0.3418, 0.02827, 0.2522, 0.01043, 0.25, 0.01227, 0.25, 0.058, 0.3235, 0.07262, 0.3858, 0.1142, 0.4274, 0.1765, 0.442, 0.25, 0.4274, 0.3235, 0.3858, 0.3858, 0.3235, 0.4274, 0.25, 0.442, 0.25, 0.4877, 0.2522, 0.4896, 0.875, 0.7133, 0.9375, 0.7133, 0.9375, 0.7973, 0.875, 0.7973, 0.1875, 0.7133, 0.25, 0.7133, 0.25, 0.7973, 0.1875, 0.7973, 0.625, 0.7133, 0.6875, 0.7133, 0.6875, 0.7973, 0.625, 0.7973, 0.6875, 0.7133, 0.75, 0.7133, 0.75, 0.7973, 0.6875, 0.7973, 0.8125, 0.7133, 0.875, 0.7133, 0.875, 0.7973, 0.8125, 0.7973, 0.5, 0.7133, 0.5625, 0.7133, 0.5625, 0.7973, 0.5, 0.7973, 0.0, 0.7133, 0.0625, 0.7133, 0.0625, 0.7973, 0.0, 0.7973, 0.3125, 0.7133, 0.375, 0.7133, 0.375, 0.7973, 0.3125, 0.7973, 0.125, 0.7133, 0.1875, 0.7133, 0.1875, 0.7973, 0.125, 0.7973, 0.375, 0.7133, 0.4375, 0.7133, 0.4375, 0.7973, 0.375, 0.7973, 0.9375, 0.556, 0.875, 0.556, 0.875, 1.0, 0.9375, 1.0, 1.0, 0.556, 0.9375, 0.556, 0.9375, 1.0, 0.9985, 1.0, 1.0, 0.944, 0.0625, 0.7133, 0.125, 0.7133, 0.125, 0.7973, 0.0625, 0.7973, 0.25, 0.7133, 0.3125, 0.7133, 0.3125, 0.7973, 0.25, 0.7973, 0.4375, 0.7133, 0.5, 0.7133, 0.5, 0.7973, 0.4375, 0.7973, 0.9375, 0.7133, 1.0, 0.7133, 1.0, 0.7973, 0.9375, 0.7973, 0.5625, 0.7133, 0.625, 0.7133, 0.625, 0.7973, 0.5625, 0.7973, 0.375, 0.0, 0.625, 0.0, 0.625, 0.25, 0.375, 0.25, 0.375, 0.25, 0.625, 0.25, 0.625, 0.5, 0.375, 0.5, 0.375, 0.5, 0.625, 0.5, 0.625, 0.75, 0.375, 0.75, 0.375, 0.75, 0.625, 0.75, 0.625, 1.0, 0.375, 1.0, 0.125, 0.5, 0.375, 0.5, 0.375, 0.75, 0.125, 0.75, 0.6455, 0.7295, 0.6455, 0.5205, 0.6455, 0.5205, 0.6455, 0.7295, 0.8545, 0.7295, 0.8545, 0.5205, 0.875, 0.5, 0.875, 0.75, 0.8545, 0.5205, 0.6455, 0.5205, 0.625, 0.5, 0.875, 0.5, 0.6455, 0.5205, 0.6455, 0.7295, 0.625, 0.75, 0.625, 0.5, 0.6455, 0.7295, 0.8545, 0.7295, 0.875, 0.75, 0.625, 0.75, 0.6455, 0.5205, 0.8545, 0.5205, 0.8545, 0.7295, 0.6455, 0.7295, 0.8545, 0.5205, 0.8545, 0.7295, 0.8545, 0.7295, 0.8545, 0.5205, 0.8545, 0.7295, 0.6455, 0.7295, 0.6455, 0.7295, 0.8545, 0.7295, 0.6455, 0.5205, 0.8545, 0.5205, 0.8545, 0.5205, 0.6455, 0.5205, 0.375, 0.0, 0.625, 0.0, 0.625, 0.25, 0.375, 0.25, 0.375, 0.25, 0.625, 0.25, 0.625, 0.5, 0.375, 0.5, 0.375, 0.5, 0.625, 0.5, 0.625, 0.75, 0.375, 0.75, 0.375, 0.75, 0.625, 0.75, 0.625, 1.0, 0.375, 1.0, 0.125, 0.5, 0.375, 0.5, 0.375, 0.75, 0.125, 0.75, 0.6455, 0.7295, 0.6455, 0.5205, 0.6455, 0.5205, 0.6455, 0.7295, 0.8545, 0.7295, 0.8545, 0.5205, 0.875, 0.5, 0.875, 0.75, 0.8545, 0.5205, 0.6455, 0.5205, 0.625, 0.5, 0.875, 0.5, 0.6455, 0.5205, 0.6455, 0.7295, 0.625, 0.75, 0.625, 0.5, 0.6455, 0.7295, 0.8545, 0.7295, 0.875, 0.75, 0.625, 0.75, 0.6455, 0.5205, 0.8545, 0.5205, 0.8545, 0.7295, 0.6455, 0.7295, 0.8545, 0.5205, 0.8545, 0.7295, 0.8545, 0.7295, 0.8545, 0.5205, 0.8545, 0.7295, 0.6455, 0.7295, 0.6455, 0.7295, 0.8545, 0.7295, 0.6455, 0.5205, 0.8545, 0.5205, 0.8545, 0.5205, 0.6455, 0.5205, 0.375, 0.0, 0.625, 0.0, 0.625, 0.25, 0.375, 0.25, 0.375, 0.25, 0.625, 0.25, 0.625, 0.5, 0.375, 0.5, 0.375, 0.5, 0.625, 0.5, 0.625, 0.75, 0.375, 0.75, 0.375, 0.75, 0.625, 0.75, 0.625, 1.0, 0.375, 1.0, 0.125, 0.5, 0.375, 0.5, 0.375, 0.75, 0.125, 0.75, 0.6455, 0.7295, 0.6455, 0.5205, 0.6455, 0.5205, 0.6455, 0.7295, 0.8545, 0.7295, 0.8545, 0.5205, 0.875, 0.5, 0.875, 0.75, 0.8545, 0.5205, 0.6455, 0.5205, 0.625, 0.5, 0.875, 0.5, 0.6455, 0.5205, 0.6455, 0.7295, 0.625, 0.75, 0.625, 0.5, 0.6455, 0.7295, 0.8545, 0.7295, 0.875, 0.75, 0.625, 0.75, 0.6455, 0.5205, 0.8545, 0.5205, 0.8545, 0.7295, 0.6455, 0.7295, 0.8545, 0.5205, 0.8545, 0.7295, 0.8545, 0.7295, 0.8545, 0.5205, 0.8545, 0.7295, 0.6455, 0.7295, 0.6455, 0.7295, 0.8545, 0.7295, 0.6455, 0.5205, 0.8545, 0.5205, 0.8545, 0.5205, 0.6455, 0.5205, 0.375, 0.0, 0.625, 0.0, 0.625, 0.25, 0.375, 0.25, 0.375, 0.25, 0.625, 0.25, 0.625, 0.5, 0.375, 0.5, 0.375, 0.5, 0.625, 0.5, 0.625, 0.75, 0.375, 0.75, 0.375, 0.75, 0.625, 0.75, 0.625, 1.0, 0.375, 1.0, 0.125, 0.5, 0.375, 0.5, 0.375, 0.75, 0.125, 0.75, 0.6455, 0.7295, 0.6455, 0.5205, 0.6455, 0.5205, 0.6455, 0.7295, 0.8545, 0.7295, 0.8545, 0.5205, 0.875, 0.5, 0.875, 0.75, 0.8545, 0.5205, 0.6455, 0.5205, 0.625, 0.5, 0.875, 0.5, 0.6455, 0.5205, 0.6455, 0.7295, 0.625, 0.75, 0.625, 0.5, 0.6455, 0.7295, 0.8545, 0.7295, 0.875, 0.75, 0.625, 0.75, 0.6455, 0.5205, 0.8545, 0.5205, 0.8545, 0.7295, 0.6455, 0.7295, 0.8545, 0.5205, 0.8545, 0.7295, 0.8545, 0.7295, 0.8545, 0.5205, 0.8545, 0.7295, 0.6455, 0.7295, 0.6455, 0.7295, 0.8545, 0.7295, 0.6455, 0.5205, 0.8545, 0.5205, 0.8545, 0.5205, 0.6455, 0.5205, 0.375, 0.0, 0.625, 0.0, 0.625, 0.25, 0.375, 0.25, 0.375, 0.25, 0.625, 0.25, 0.625, 0.5, 0.375, 0.5, 0.375, 0.5, 0.625, 0.5, 0.625, 0.75, 0.375, 0.75, 0.375, 0.75, 0.625, 0.75, 0.625, 1.0, 0.375, 1.0, 0.125, 0.5, 0.375, 0.5, 0.375, 0.75, 0.125, 0.75, 0.6455, 0.7295, 0.6455, 0.5205, 0.6455, 0.5205, 0.6455, 0.7295, 0.8545, 0.7295, 0.8545, 0.5205, 0.875, 0.5, 0.875, 0.75, 0.8545, 0.5205, 0.6455, 0.5205, 0.625, 0.5, 0.875, 0.5, 0.6455, 0.5205, 0.6455, 0.7295, 0.625, 0.75, 0.625, 0.5, 0.6455, 0.7295, 0.8545, 0.7295, 0.875, 0.75, 0.625, 0.75, 0.6455, 0.5205, 0.8545, 0.5205, 0.8545, 0.7295, 0.6455, 0.7295, 0.8545, 0.5205, 0.8545, 0.7295, 0.8545, 0.7295, 0.8545, 0.5205, 0.8545, 0.7295, 0.6455, 0.7295, 0.6455, 0.7295, 0.8545, 0.7295, 0.6455, 0.5205, 0.8545, 0.5205, 0.8545, 0.5205, 0.6455, 0.5205, 0.375, 0.0, 0.625, 0.0, 0.625, 0.25, 0.375, 0.25, 0.375, 0.25, 0.625, 0.25, 0.625, 0.5, 0.375, 0.5, 0.375, 0.5, 0.625, 0.5, 0.625, 0.75, 0.375, 0.75, 0.375, 0.75, 0.625, 0.75, 0.625, 1.0, 0.375, 1.0, 0.125, 0.5, 0.375, 0.5, 0.375, 0.75, 0.125, 0.75, 0.6455, 0.7295, 0.6455, 0.5205, 0.6455, 0.5205, 0.6455, 0.7295, 0.8545, 0.7295, 0.8545, 0.5205, 0.875, 0.5, 0.875, 0.75, 0.8545, 0.5205, 0.6455, 0.5205, 0.625, 0.5, 0.875, 0.5, 0.6455, 0.5205, 0.6455, 0.7295, 0.625, 0.75, 0.625, 0.5, 0.6455, 0.7295, 0.8545, 0.7295, 0.875, 0.75, 0.625, 0.75, 0.6455, 0.5205, 0.8545, 0.5205, 0.8545, 0.7295, 0.6455, 0.7295, 0.8545, 0.5205, 0.8545, 0.7295, 0.8545, 0.7295, 0.8545, 0.5205, 0.8545, 0.7295, 0.6455, 0.7295, 0.6455, 0.7295, 0.8545, 0.7295, 0.6455, 0.5205, 0.8545, 0.5205, 0.8545, 0.5205, 0.6455, 0.5205, 0.375, 0.0, 0.625, 0.0, 0.625, 0.25, 0.375, 0.25, 0.375, 0.25, 0.625, 0.25, 0.625, 0.5, 0.375, 0.5, 0.375, 0.5, 0.625, 0.5, 0.625, 0.75, 0.375, 0.75, 0.375, 0.75, 0.625, 0.75, 0.625, 1.0, 0.375, 1.0, 0.125, 0.5, 0.375, 0.5, 0.375, 0.75, 0.125, 0.75, 0.6455, 0.7295, 0.6455, 0.5205, 0.6455, 0.5205, 0.6455, 0.7295, 0.8545, 0.7295, 0.8545, 0.5205, 0.875, 0.5, 0.875, 0.75, 0.8545, 0.5205, 0.6455, 0.5205, 0.625, 0.5, 0.875, 0.5, 0.6455, 0.5205, 0.6455, 0.7295, 0.625, 0.75, 0.625, 0.5, 0.6455, 0.7295, 0.8545, 0.7295, 0.875, 0.75, 0.625, 0.75, 0.6455, 0.5205, 0.8545, 0.5205, 0.8545, 0.7295, 0.6455, 0.7295, 0.8545, 0.5205, 0.8545, 0.7295, 0.8545, 0.7295, 0.8545, 0.5205, 0.8545, 0.7295, 0.6455, 0.7295, 0.6455, 0.7295, 0.8545, 0.7295, 0.6455, 0.5205, 0.8545, 0.5205, 0.8545, 0.5205, 0.6455, 0.5205, 0.375, 0.0, 0.625, 0.0, 0.625, 0.25, 0.375, 0.25, 0.375, 0.25, 0.625, 0.25, 0.625, 0.5, 0.375, 0.5, 0.375, 0.5, 0.625, 0.5, 0.625, 0.75, 0.375, 0.75, 0.375, 0.75, 0.625, 0.75, 0.625, 1.0, 0.375, 1.0, 0.125, 0.5, 0.375, 0.5, 0.375, 0.75, 0.125, 0.75, 0.6455, 0.7295, 0.6455, 0.5205, 0.6455, 0.5205, 0.6455, 0.7295, 0.8545, 0.7295, 0.8545, 0.5205, 0.875, 0.5, 0.875, 0.75, 0.8545, 0.5205, 0.6455, 0.5205, 0.625, 0.5, 0.875, 0.5, 0.6455, 0.5205, 0.6455, 0.7295, 0.625, 0.75, 0.625, 0.5, 0.6455, 0.7295, 0.8545, 0.7295, 0.875, 0.75, 0.625, 0.75, 0.6455, 0.5205, 0.8545, 0.5205, 0.8545, 0.7295, 0.6455, 0.7295, 0.8545, 0.5205, 0.8545, 0.7295, 0.8545, 0.7295, 0.8545, 0.5205, 0.8545, 0.7295, 0.6455, 0.7295, 0.6455, 0.7295, 0.8545, 0.7295, 0.6455, 0.5205, 0.8545, 0.5205, 0.8545, 0.5205, 0.6455, 0.5205, 0.375, 0.0, 0.625, 0.0, 0.625, 0.25, 0.375, 0.25, 0.375, 0.25, 0.625, 0.25, 0.625, 0.5, 0.375, 0.5, 0.375, 0.5, 0.625, 0.5, 0.625, 0.75, 0.375, 0.75, 0.375, 0.75, 0.625, 0.75, 0.625, 1.0, 0.375, 1.0, 0.125, 0.5, 0.375, 0.5, 0.375, 0.75, 0.125, 0.75, 0.6455, 0.7295, 0.6455, 0.5205, 0.6455, 0.5205, 0.6455, 0.7295, 0.8545, 0.7295, 0.8545, 0.5205, 0.875, 0.5, 0.875, 0.75, 0.8545, 0.5205, 0.6455, 0.5205, 0.625, 0.5, 0.875, 0.5, 0.6455, 0.5205, 0.6455, 0.7295, 0.625, 0.75, 0.625, 0.5, 0.6455, 0.7295, 0.8545, 0.7295, 0.875, 0.75, 0.625, 0.75, 0.6455, 0.5205, 0.8545, 0.5205, 0.8545, 0.7295, 0.6455, 0.7295, 0.8545, 0.5205, 0.8545, 0.7295, 0.8545, 0.7295, 0.8545, 0.5205, 0.8545, 0.7295, 0.6455, 0.7295, 0.6455, 0.7295, 0.8545, 0.7295, 0.6455, 0.5205, 0.8545, 0.5205, 0.8545, 0.5205, 0.6455, 0.5205, 0.375, 0.0, 0.625, 0.0, 0.625, 0.25, 0.375, 0.25, 0.375, 0.25, 0.625, 0.25, 0.625, 0.5, 0.375, 0.5, 0.375, 0.5, 0.625, 0.5, 0.625, 0.75, 0.375, 0.75, 0.375, 0.75, 0.625, 0.75, 0.625, 1.0, 0.375, 1.0, 0.125, 0.5, 0.375, 0.5, 0.375, 0.75, 0.125, 0.75, 0.6455, 0.7295, 0.6455, 0.5205, 0.6455, 0.5205, 0.6455, 0.7295, 0.8545, 0.7295, 0.8545, 0.5205, 0.875, 0.5, 0.875, 0.75, 0.8545, 0.5205, 0.6455, 0.5205, 0.625, 0.5, 0.875, 0.5, 0.6455, 0.5205, 0.6455, 0.7295, 0.625, 0.75, 0.625, 0.5, 0.6455, 0.7295, 0.8545, 0.7295, 0.875, 0.75, 0.625, 0.75, 0.6455, 0.5205, 0.8545, 0.5205, 0.8545, 0.7295, 0.6455, 0.7295, 0.8545, 0.5205, 0.8545, 0.7295, 0.8545, 0.7295, 0.8545, 0.5205, 0.8545, 0.7295, 0.6455, 0.7295, 0.6455, 0.7295, 0.8545, 0.7295, 0.6455, 0.5205, 0.8545, 0.5205, 0.8545, 0.5205, 0.6455, 0.5205, 0.375, 0.0, 0.625, 0.0, 0.625, 0.25, 0.375, 0.25, 0.375, 0.25, 0.625, 0.25, 0.625, 0.5, 0.375, 0.5, 0.375, 0.5, 0.625, 0.5, 0.625, 0.75, 0.375, 0.75, 0.375, 0.75, 0.625, 0.75, 0.625, 1.0, 0.375, 1.0, 0.125, 0.5, 0.375, 0.5, 0.375, 0.75, 0.125, 0.75, 0.6455, 0.7295, 0.6455, 0.5205, 0.6455, 0.5205, 0.6455, 0.7295, 0.8545, 0.7295, 0.8545, 0.5205, 0.875, 0.5, 0.875, 0.75, 0.8545, 0.5205, 0.6455, 0.5205, 0.625, 0.5, 0.875, 0.5, 0.6455, 0.5205, 0.6455, 0.7295, 0.625, 0.75, 0.625, 0.5, 0.6455, 0.7295, 0.8545, 0.7295, 0.875, 0.75, 0.625, 0.75, 0.6455, 0.5205, 0.8545, 0.5205, 0.8545, 0.7295, 0.6455, 0.7295, 0.8545, 0.5205, 0.8545, 0.7295, 0.8545, 0.7295, 0.8545, 0.5205, 0.8545, 0.7295, 0.6455, 0.7295, 0.6455, 0.7295, 0.8545, 0.7295, 0.6455, 0.5205, 0.8545, 0.5205, 0.8545, 0.5205, 0.6455, 0.5205, 0.375, 0.0, 0.625, 0.0, 0.625, 0.25, 0.375, 0.25, 0.375, 0.25, 0.625, 0.25, 0.625, 0.5, 0.375, 0.5, 0.375, 0.5, 0.625, 0.5, 0.625, 0.75, 0.375, 0.75, 0.375, 0.75, 0.625, 0.75, 0.625, 1.0, 0.375, 1.0, 0.125, 0.5, 0.375, 0.5, 0.375, 0.75, 0.125, 0.75, 0.6455, 0.7295, 0.6455, 0.5205, 0.6455, 0.5205, 0.6455, 0.7295, 0.8545, 0.7295, 0.8545, 0.5205, 0.875, 0.5, 0.875, 0.75, 0.8545, 0.5205, 0.6455, 0.5205, 0.625, 0.5, 0.875, 0.5, 0.6455, 0.5205, 0.6455, 0.7295, 0.625, 0.75, 0.625, 0.5, 0.6455, 0.7295, 0.8545, 0.7295, 0.875, 0.75, 0.625, 0.75, 0.6455, 0.5205, 0.8545, 0.5205, 0.8545, 0.7295, 0.6455, 0.7295, 0.8545, 0.5205, 0.8545, 0.7295, 0.8545, 0.7295, 0.8545, 0.5205, 0.8545, 0.7295, 0.6455, 0.7295, 0.6455, 0.7295, 0.8545, 0.7295, 0.6455, 0.5205, 0.8545, 0.5205, 0.8545, 0.5205, 0.6455, 0.5205, 0.375, 0.0, 0.625, 0.0, 0.625, 0.25, 0.375, 0.25, 0.375, 0.25, 0.625, 0.25, 0.625, 0.5, 0.375, 0.5, 0.375, 0.5, 0.625, 0.5, 0.625, 0.75, 0.375, 0.75, 0.375, 0.75, 0.625, 0.75, 0.625, 1.0, 0.375, 1.0, 0.125, 0.5, 0.375, 0.5, 0.375, 0.75, 0.125, 0.75, 0.6455, 0.7295, 0.6455, 0.5205, 0.6455, 0.5205, 0.6455, 0.7295, 0.8545, 0.7295, 0.8545, 0.5205, 0.875, 0.5, 0.875, 0.75, 0.8545, 0.5205, 0.6455, 0.5205, 0.625, 0.5, 0.875, 0.5, 0.6455, 0.5205, 0.6455, 0.7295, 0.625, 0.75, 0.625, 0.5, 0.6455, 0.7295, 0.8545, 0.7295, 0.875, 0.75, 0.625, 0.75, 0.6455, 0.5205, 0.8545, 0.5205, 0.8545, 0.7295, 0.6455, 0.7295, 0.8545, 0.5205, 0.8545, 0.7295, 0.8545, 0.7295, 0.8545, 0.5205, 0.8545, 0.7295, 0.6455, 0.7295, 0.6455, 0.7295, 0.8545, 0.7295, 0.6455, 0.5205, 0.8545, 0.5205, 0.8545, 0.5205, 0.6455, 0.5205, 1.0, 0.5, 1.0, 1.0, 0.9375, 1.0, 0.9375, 0.5, 0.9375, 0.5, 0.9375, 1.0, 0.875, 1.0, 0.875, 0.5, 0.875, 0.5, 0.875, 1.0, 0.8125, 1.0, 0.8125, 0.5, 0.8125, 0.5, 0.8125, 1.0, 0.75, 1.0, 0.75, 0.5, 0.75, 0.5, 0.75, 1.0, 0.6875, 1.0, 0.6875, 0.5, 0.6875, 0.5, 0.6875, 1.0, 0.625, 1.0, 0.625, 0.5, 0.625, 0.5, 0.625, 1.0, 0.5625, 1.0, 0.5625, 0.5, 0.5625, 0.5, 0.5625, 1.0, 0.5, 1.0, 0.5, 0.5, 0.5, 0.5, 0.5, 1.0, 0.4375, 1.0, 0.4375, 0.5, 0.4375, 0.5, 0.4375, 1.0, 0.375, 1.0, 0.375, 0.5, 0.375, 0.5, 0.375, 1.0, 0.3125, 1.0, 0.3125, 0.5, 0.3125, 0.5, 0.3125, 1.0, 0.25, 1.0, 0.25, 0.5, 0.25, 0.5, 0.25, 1.0, 0.1875, 1.0, 0.1875, 0.5, 0.1875, 0.5, 0.1875, 1.0, 0.125, 1.0, 0.125, 0.5, 0.3132, 0.4026, 0.25, 0.4152, 0.1868, 0.4026, 0.1332, 0.3668, 0.09739, 0.3132, 0.08482, 0.25, 0.09739, 0.1868, 0.1332, 0.1332, 0.1868, 0.09739, 0.25, 0.08482, 0.3132, 0.09739, 0.3668, 0.1332, 0.4026, 0.1868, 0.4152, 0.25, 0.4026, 0.3132, 0.3668, 0.3668, 0.125, 0.5, 0.125, 1.0, 0.0625, 1.0, 0.0625, 0.5, 0.0625, 0.5, 0.0625, 1.0, 0.0, 1.0, 0.0, 0.5, 0.75, 0.4152, 0.8132, 0.4026, 0.8668, 0.3668, 0.9026, 0.3132, 0.9152, 0.25, 0.9026, 0.1868, 0.8668, 0.1332, 0.8132, 0.09739, 0.75, 0.08482, 0.6868, 0.09739, 0.6332, 0.1332, 0.5974, 0.1868, 0.5848, 0.25, 0.5974, 0.3132, 0.6332, 0.3668, 0.6868, 0.4026, 0.375, 0.0, 0.625, 0.0, 0.625, 0.25, 0.375, 0.25, 0.375, 0.25, 0.625, 0.25, 0.625, 0.5, 0.375, 0.5, 0.375, 0.5, 0.625, 0.5, 0.625, 0.75, 0.375, 0.75, 0.375, 0.75, 0.625, 0.75, 0.625, 1.0, 0.375, 1.0, 0.125, 0.5, 0.375, 0.5, 0.375, 0.75, 0.125, 0.75, 0.625, 0.5, 0.875, 0.5, 0.875, 0.75, 0.625, 0.75, 0.375, 0.0, 0.625, 0.0, 0.625, 0.25, 0.375, 0.25, 0.375, 0.25, 0.625, 0.25, 0.625, 0.5, 0.375, 0.5, 0.375, 0.5, 0.625, 0.5, 0.625, 0.75, 0.375, 0.75, 0.375, 0.75, 0.625, 0.75, 0.625, 1.0, 0.375, 1.0, 0.125, 0.5, 0.375, 0.5, 0.375, 0.75, 0.125, 0.75, 0.625, 0.5, 0.875, 0.5, 0.875, 0.75, 0.625, 0.75, 0.375, 0.0, 0.625, 0.0, 0.625, 0.25, 0.375, 0.25, 0.375, 0.25, 0.625, 0.25, 0.625, 0.5, 0.375, 0.5, 0.375, 0.5, 0.625, 0.5, 0.625, 0.75, 0.375, 0.75, 0.375, 0.75, 0.625, 0.75, 0.625, 1.0, 0.375, 1.0, 0.125, 0.5, 0.375, 0.5, 0.375, 0.75, 0.125, 0.75, 0.625, 0.5, 0.875, 0.5, 0.875, 0.75, 0.625, 0.75, 0.375, 0.0, 0.625, 0.0, 0.625, 0.25, 0.375, 0.25, 0.375, 0.25, 0.625, 0.25, 0.625, 0.5, 0.375, 0.5, 0.375, 0.5, 0.625, 0.5, 0.625, 0.75, 0.375, 0.75, 0.375, 0.75, 0.625, 0.75, 0.625, 1.0, 0.375, 1.0, 0.125, 0.5, 0.375, 0.5, 0.375, 0.75, 0.125, 0.75, 0.625, 0.5, 0.875, 0.5, 0.875, 0.75, 0.625, 0.75, 0.375, 0.0, 0.625, 0.0, 0.625, 0.25, 0.375, 0.25, 0.375, 0.25, 0.625, 0.25, 0.625, 0.5, 0.375, 0.5, 0.375, 0.5, 0.625, 0.5, 0.625, 0.75, 0.375, 0.75, 0.375, 0.75, 0.625, 0.75, 0.625, 1.0, 0.375, 1.0, 0.125, 0.5, 0.375, 0.5, 0.375, 0.75, 0.125, 0.75, 0.625, 0.5, 0.875, 0.5, 0.875, 0.75, 0.625, 0.75, 0.375, 0.0, 0.625, 0.0, 0.625, 0.25, 0.375, 0.25, 0.375, 0.25, 0.625, 0.25, 0.625, 0.5, 0.375, 0.5, 0.375, 0.5, 0.625, 0.5, 0.625, 0.75, 0.375, 0.75, 0.375, 0.75, 0.625, 0.75, 0.625, 1.0, 0.375, 1.0, 0.125, 0.5, 0.375, 0.5, 0.375, 0.75, 0.125, 0.75, 0.625, 0.5, 0.875, 0.5, 0.875, 0.75, 0.625, 0.75, 0.375, 0.0, 0.625, 0.0, 0.625, 0.25, 0.375, 0.25, 0.375, 0.25, 0.625, 0.25, 0.625, 0.5, 0.375, 0.5, 0.375, 0.5, 0.625, 0.5, 0.625, 0.75, 0.375, 0.75, 0.375, 0.75, 0.625, 0.75, 0.625, 1.0, 0.375, 1.0, 0.125, 0.5, 0.375, 0.5, 0.375, 0.75, 0.125, 0.75, 0.625, 0.5, 0.875, 0.5, 0.875, 0.75, 0.625, 0.75, 0.375, 0.0, 0.625, 0.0, 0.625, 0.25, 0.375, 0.25, 0.375, 0.25, 0.625, 0.25, 0.625, 0.5, 0.375, 0.5, 0.375, 0.5, 0.625, 0.5, 0.625, 0.75, 0.375, 0.75, 0.375, 0.75, 0.625, 0.75, 0.625, 1.0, 0.375, 1.0, 0.125, 0.5, 0.375, 0.5, 0.375, 0.75, 0.125, 0.75, 0.625, 0.5, 0.875, 0.5, 0.875, 0.75, 0.625, 0.75, 0.75, 0.4443, 0.75, 0.442, 0.7478, 0.4416, 0.75, 0.058, 0.75, 0.05573, 0.7478, 0.05843, 0.9997, 1.0, 1.0, 0.944, 0.9985, 1.0, 0.5, 0.944, 0.5003, 1.0, 0.5015, 1.0, 1.0, 0.556, 0.9375, 0.556, 0.9378, 0.5, 0.9997, 0.5, 0.9375, 0.944, 1.0, 0.944, 0.9997, 1.0, 0.9378, 1.0, 0.9375, 0.556, 0.875, 0.556, 0.8753, 0.5, 0.9372, 0.5, 0.875, 0.944, 0.9375, 0.944, 0.9372, 1.0, 0.8753, 1.0, 0.875, 0.556, 0.8125, 0.556, 0.8128, 0.5, 0.8747, 0.5, 0.8125, 0.944, 0.875, 0.944, 0.8747, 1.0, 0.8128, 1.0, 0.8125, 0.556, 0.75, 0.556, 0.7503, 0.5, 0.8122, 0.5, 0.75, 0.944, 0.8125, 0.944, 0.8122, 1.0, 0.7503, 1.0, 0.75, 0.556, 0.6875, 0.556, 0.6878, 0.5, 0.7497, 0.5, 0.6875, 0.944, 0.75, 0.944, 0.7497, 1.0, 0.6878, 1.0, 0.6875, 0.556, 0.625, 0.556, 0.6253, 0.5, 0.6872, 0.5, 0.625, 0.944, 0.6875, 0.944, 0.6872, 1.0, 0.6253, 1.0, 0.625, 0.556, 0.5625, 0.556, 0.5628, 0.5, 0.6247, 0.5, 0.5625, 0.944, 0.625, 0.944, 0.6247, 1.0, 0.5628, 1.0, 0.5625, 0.556, 0.5, 0.556, 0.5003, 0.5, 0.5622, 0.5, 0.5, 0.944, 0.5625, 0.944, 0.5622, 1.0, 0.5003, 1.0, 0.5, 0.556, 0.4375, 0.556, 0.4378, 0.5, 0.4997, 0.5, 0.4375, 0.944, 0.5, 0.944, 0.4997, 1.0, 0.4378, 1.0, 0.4375, 0.556, 0.375, 0.556, 0.3753, 0.5, 0.4372, 0.5, 0.375, 0.944, 0.4375, 0.944, 0.4372, 1.0, 0.3753, 1.0, 0.375, 0.556, 0.3125, 0.556, 0.3128, 0.5, 0.3747, 0.5, 0.3125, 0.944, 0.375, 0.944, 0.3747, 1.0, 0.3128, 1.0, 0.3125, 0.556, 0.25, 0.556, 0.2503, 0.5, 0.3122, 0.5, 0.25, 0.944, 0.3125, 0.944, 0.3122, 1.0, 0.2503, 1.0, 0.25, 0.556, 0.1875, 0.556, 0.1878, 0.5, 0.2497, 0.5, 0.1875, 0.944, 0.25, 0.944, 0.2497, 1.0, 0.1878, 1.0, 0.1875, 0.556, 0.125, 0.556, 0.1253, 0.5, 0.1872, 0.5, 0.125, 0.944, 0.1875, 0.944, 0.1872, 1.0, 0.1253, 1.0, 0.125, 0.556, 0.0625, 0.556, 0.0628, 0.5, 0.1247, 0.5, 0.0625, 0.944, 0.125, 0.944, 0.1247, 1.0, 0.0628, 1.0, 0.0625, 0.556, 0.0, 0.556, 0.0002953, 0.5, 0.0622, 0.5, 0.0, 0.944, 0.0625, 0.944, 0.0622, 1.0, 0.0002952, 1.0, 0.4295, 0.3243, 0.3874, 0.3874, 0.3858, 0.3858, 0.4274, 0.3235, 0.9295, 0.3243, 0.9443, 0.25, 0.942, 0.25, 0.9274, 0.3235, 0.9295, 0.1757, 0.8874, 0.1126, 0.8858, 0.1142, 0.9274, 0.1765, 0.3874, 0.1126, 0.4295, 0.1757, 0.4274, 0.1765, 0.3858, 0.1142, 0.4443, 0.25, 0.4295, 0.3243, 0.4274, 0.3235, 0.442, 0.25, 0.4295, 0.1757, 0.4443, 0.25, 0.442, 0.25, 0.4274, 0.1765, 0.9274, 0.1765, 0.942, 0.25, 0.9443, 0.25, 0.9295, 0.1757, 0.3874, 0.3874, 0.3243, 0.4295, 0.3235, 0.4274, 0.3858, 0.3858, 0.8858, 0.3858, 0.8235, 0.4274, 0.8243, 0.4295, 0.8874, 0.3874, 0.8874, 0.3874, 0.9295, 0.3243, 0.9274, 0.3235, 0.8858, 0.3858, 0.1126, 0.1126, 0.1757, 0.07052, 0.1765, 0.07262, 0.1142, 0.1142, 0.3243, 0.4295, 0.25, 0.4443, 0.25, 0.442, 0.3235, 0.4274, 0.8235, 0.4274, 0.75, 0.442, 0.75, 0.4443, 0.8243, 0.4295, 0.8874, 0.1126, 0.8243, 0.07052, 0.8235, 0.07262, 0.8858, 0.1142, 0.1757, 0.4295, 0.1126, 0.3874, 0.1142, 0.3858, 0.1765, 0.4274, 0.25, 0.4443, 0.1757, 0.4295, 0.1765, 0.4274, 0.25, 0.442, 0.25, 0.05573, 0.3243, 0.07052, 0.3235, 0.07262, 0.25, 0.058, 0.3243, 0.07052, 0.3874, 0.1126, 0.3858, 0.1142, 0.3235, 0.07262, 0.1757, 0.07052, 0.25, 0.05573, 0.25, 0.058, 0.1765, 0.07262, 0.8243, 0.07052, 0.75, 0.05573, 0.75, 0.058, 0.8235, 0.07262, 0.07262, 0.3235, 0.1142, 0.3858, 0.1126, 0.3874, 0.07052, 0.3243, 0.07052, 0.3243, 0.05573, 0.25, 0.058, 0.25, 0.07262, 0.3235, 0.07052, 0.1757, 0.1126, 0.1126, 0.1142, 0.1142, 0.07262, 0.1765, 0.05573, 0.25, 0.07052, 0.1757, 0.07262, 0.1765, 0.058, 0.25, 0.9997, 0.5, 0.9378, 0.5, 0.9375, 0.556, 1.0, 0.556, 0.9372, 0.5, 0.8753, 0.5, 0.875, 0.556, 0.9375, 0.556, 0.8747, 0.5, 0.8128, 0.5, 0.8125, 0.556, 0.875, 0.556, 0.8122, 0.5, 0.7503, 0.5, 0.75, 0.556, 0.8125, 0.556, 0.7497, 0.5, 0.6878, 0.5, 0.6875, 0.556, 0.75, 0.556, 0.6872, 0.5, 0.6253, 0.5, 0.625, 0.556, 0.6875, 0.556, 0.6247, 0.5, 0.5628, 0.5, 0.5625, 0.556, 0.625, 0.556, 0.5622, 0.5, 0.5003, 0.5, 0.5, 0.556, 0.5625, 0.556, 0.4997, 0.5, 0.4378, 0.5, 0.4375, 0.556, 0.5, 0.556, 0.4378, 1.0, 0.4997, 1.0, 0.5, 0.944, 0.4375, 0.944, 0.4372, 0.5, 0.3753, 0.5, 0.375, 0.556, 0.4375, 0.556, 0.3753, 1.0, 0.4372, 1.0, 0.4375, 0.944, 0.375, 0.944, 0.3747, 0.5, 0.3128, 0.5, 0.3125, 0.556, 0.375, 0.556, 0.3128, 1.0, 0.3747, 1.0, 0.375, 0.944, 0.3125, 0.944, 0.3122, 0.5, 0.2503, 0.5, 0.25, 0.556, 0.3125, 0.556, 0.2503, 1.0, 0.3122, 1.0, 0.3125, 0.944, 0.25, 0.944, 0.2497, 0.5, 0.1878, 0.5, 0.1875, 0.556, 0.25, 0.556, 0.1878, 1.0, 0.2497, 1.0, 0.25, 0.944, 0.1875, 0.944, 0.1872, 0.5, 0.1253, 0.5, 0.125, 0.556, 0.1875, 0.556, 0.1253, 1.0, 0.1872, 1.0, 0.1875, 0.944, 0.125, 0.944, 0.1247, 0.5, 0.0628, 0.5, 0.0625, 0.556, 0.125, 0.556, 0.0628, 1.0, 0.1247, 1.0, 0.125, 0.944, 0.0625, 0.944, 0.0622, 0.5, 0.0002952, 0.5, 0.0, 0.556, 0.0625, 0.556, 0.0002952, 1.0, 0.0622, 1.0, 0.0625, 0.944, 0.0, 0.944, 0.9274, 0.3235, 0.942, 0.25, 0.9443, 0.25, 0.9295, 0.3243, 0.9274, 0.1765, 0.8858, 0.1142, 0.8874, 0.1126, 0.9295, 0.1757, 0.9295, 0.1757, 0.9443, 0.25, 0.942, 0.25, 0.9274, 0.1765, 0.8874, 0.3874, 0.8243, 0.4295, 0.8235, 0.4274, 0.8858, 0.3858, 0.8858, 0.3858, 0.9274, 0.3235, 0.9295, 0.3243, 0.8874, 0.3874, 0.8243, 0.4295, 0.75, 0.4443, 0.75, 0.442, 0.8235, 0.4274, 0.8858, 0.1142, 0.8235, 0.07262, 0.8243, 0.07052, 0.8874, 0.1126, 0.75, 0.4443, 0.6757, 0.4295, 0.6765, 0.4274, 0.75, 0.442, 0.6142, 0.3858, 0.6765, 0.4274, 0.6757, 0.4295, 0.6126, 0.3874, 0.75, 0.058, 0.6765, 0.07262, 0.6757, 0.07052, 0.75, 0.05573, 0.8235, 0.07262, 0.75, 0.058, 0.75, 0.05573, 0.8243, 0.07052, 0.6765, 0.07262, 0.6142, 0.1142, 0.6126, 0.1126, 0.6757, 0.07052, 0.6142, 0.1142, 0.5726, 0.1765, 0.5705, 0.1757, 0.6126, 0.1126, 0.5726, 0.3235, 0.6142, 0.3858, 0.6126, 0.3874, 0.5705, 0.3243, 0.5705, 0.3243, 0.5557, 0.25, 0.558, 0.25, 0.5726, 0.3235, 0.5726, 0.1765, 0.558, 0.25, 0.5557, 0.25, 0.5705, 0.1757, 0.75, 0.01227, 0.75, 0.05573, 0.8243, 0.07052, 0.8874, 0.1126, 0.9295, 0.1757, 0.9443, 0.25, 0.9295, 0.3243, 0.8874, 0.3874, 0.8243, 0.4295, 0.75, 0.4443, 0.75, 0.4877, 0.841, 0.4696, 0.9181, 0.4181, 0.9696, 0.341, 0.9877, 0.25, 0.9696, 0.159, 0.9181, 0.0819, 0.841, 0.03036, 0.25, 0.4152, 0.3132, 0.4026, 0.3418, 0.4717, 0.25, 0.49, 0.3132, 0.4026, 0.3668, 0.3668, 0.4197, 0.4197, 0.3418, 0.4717, 0.3668, 0.3668, 0.4026, 0.3132, 0.4717, 0.3418, 0.4197, 0.4197, 0.4026, 0.3132, 0.4152, 0.25, 0.49, 0.25, 0.4717, 0.3418, 0.4152, 0.25, 0.4026, 0.1868, 0.4717, 0.1582, 0.49, 0.25, 0.4026, 0.1868, 0.3668, 0.1332, 0.4197, 0.08029, 0.4717, 0.1582, 0.3668, 0.1332, 0.3132, 0.09739, 0.3418, 0.02827, 0.4197, 0.08029, 0.3132, 0.09739, 0.25, 0.08482, 0.25, 0.01, 0.3418, 0.02827, 0.25, 0.08482, 0.1868, 0.09739, 0.1582, 0.02827, 0.25, 0.01, 0.1868, 0.09739, 0.1332, 0.1332, 0.08029, 0.08029, 0.1582, 0.02827, 0.1332, 0.1332, 0.09739, 0.1868, 0.02827, 0.1582, 0.08029, 0.08029, 0.09739, 0.1868, 0.08482, 0.25, 0.01, 0.25, 0.02827, 0.1582, 0.08482, 0.25, 0.09739, 0.3132, 0.02827, 0.3418, 0.01, 0.25, 0.09739, 0.3132, 0.1332, 0.3668, 0.08029, 0.4197, 0.02827, 0.3418, 0.1332, 0.3668, 0.1868, 0.4026, 0.1582, 0.4717, 0.08029, 0.4197, 0.1868, 0.4026, 0.25, 0.4152, 0.25, 0.49, 0.1582, 0.4717, 0.8132, 0.4026, 0.75, 0.4152, 0.75, 0.49, 0.8418, 0.4717, 0.8668, 0.3668, 0.8132, 0.4026, 0.8418, 0.4717, 0.9197, 0.4197, 0.9026, 0.3132, 0.8668, 0.3668, 0.9197, 0.4197, 0.9717, 0.3418, 0.9152, 0.25, 0.9026, 0.3132, 0.9717, 0.3418, 0.99, 0.25, 0.9026, 0.1868, 0.9152, 0.25, 0.99, 0.25, 0.9717, 0.1582, 0.8668, 0.1332, 0.9026, 0.1868, 0.9717, 0.1582, 0.9197, 0.08029, 0.8132, 0.09739, 0.8668, 0.1332, 0.9197, 0.08029, 0.8418, 0.02827, 0.75, 0.08482, 0.8132, 0.09739, 0.8418, 0.02827, 0.75, 0.01, 0.6868, 0.09739, 0.75, 0.08482, 0.75, 0.01, 0.6582, 0.02827, 0.6332, 0.1332, 0.6868, 0.09739, 0.6582, 0.02827, 0.5803, 0.08029, 0.5974, 0.1868, 0.6332, 0.1332, 0.5803, 0.08029, 0.5283, 0.1582, 0.5848, 0.25, 0.5974, 0.1868, 0.5283, 0.1582, 0.51, 0.25, 0.5974, 0.3132, 0.5848, 0.25, 0.51, 0.25, 0.5283, 0.3418, 0.6332, 0.3668, 0.5974, 0.3132, 0.5283, 0.3418, 0.5803, 0.4197, 0.6868, 0.4026, 0.6332, 0.3668, 0.5803, 0.4197, 0.6582, 0.4717, 0.75, 0.4152, 0.6868, 0.4026, 0.6582, 0.4717, 0.75, 0.49])
me_cylinder.materials.append(mat_lightwood)
me_cylinder.materials.append(mat_wood)
me_cylinder.use_remesh_fix_poles = True
me_cylinder.use_remesh_preserve_attributes = False
me_cylinder.use_mirror_vertex_groups = False
me_cylinder.update()

# ---- objects
ob_wheel = bpy.data.objects.new('Wheel', me_cylinder)

# ---- transforms, parenting, visibility, modifiers, constraints
ob_wheel.location = (0.0, 0.0, 0.0)
ob_wheel.rotation_euler = (2.461, -0.0, 0.0)
ob_wheel.lineart.crease_threshold = 0.0

# ---- collection membership
scene.collection.objects.link(ob_wheel)

# ---- scene / render settings (as saved in the file)
scene.frame_start = 1; scene.frame_end = 120; scene.frame_set(47)
scene.render.engine = 'BLENDER_EEVEE_NEXT'
scene.cycles.use_denoising = False
scene.cycles.samples = 128
scene.cycles.sampling_pattern = 'TABULATED_SOBOL'
scene.cycles.use_adaptive_sampling = False
scene.cycles.use_light_tree = False
scene.view_settings.view_transform = 'Filmic'
bpy.context.view_layer.update()

# ---- added for rendering (the .blend has no active camera and no usable light): camera, sun
cam_auto = bpy.data.cameras.new('AutoCamera')
cam_auto.lens = 50.0
cam_auto.sensor_width = 36.0
cam_auto.clip_end = 1000.0
ob_auto_camera = bpy.data.objects.new('AutoCamera', cam_auto)
scene.collection.objects.link(ob_auto_camera)
ob_auto_camera.location = (7.46815, -8.95675, 5.97117)
ob_auto_camera.rotation_euler = (1.09748, -7.21219e-08, 0.694738)
scene.camera = ob_auto_camera
light_auto_sun = bpy.data.lights.new('AutoSun', 'SUN')
light_auto_sun.energy = 3.0
light_auto_sun.angle = 0.0523599
ob_auto_sun = bpy.data.objects.new('AutoSun', light_auto_sun)
scene.collection.objects.link(ob_auto_sun)
ob_auto_sun.rotation_euler = (0.872665, 0.174533, 0.523599)
bpy.context.view_layer.update()

